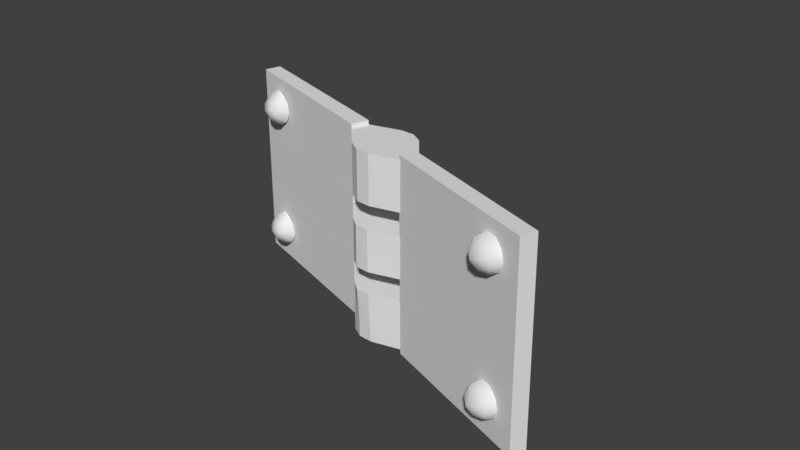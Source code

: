 # Source: dobradi_aeporta.blend  (saved by Blender 2.78.0; exported with 4.5.12 LTS)
import bpy
from mathutils import Matrix  # noqa: F401  (used for matrix-valued properties, if any)

bpy.ops.wm.read_factory_settings(use_empty=True)
scene = bpy.context.scene
scene.name = 'Scene'

# ---- collections
col_collection_1 = bpy.data.collections.new('Collection 1'); scene.collection.children.link(col_collection_1)

# ---- world
world_world = bpy.data.worlds.new('World'); scene.world = world_world
world_world.color = (0.05088, 0.05088, 0.05088)
world_world.use_sun_shadow = False
world_world.sun_shadow_jitter_overblur = 0.0
world_world.cycles.sampling_method = 'MANUAL'

# ---- meshes
me_cube_000 = bpy.data.meshes.new('Cube.000')
me_cube_000.from_pydata([(103.3, 0.6805, 0.9088), (103.3, 0.7383, 1.043), (103.9, 0.6854, 1.126), (103.3, 0.6289, 1.076), (103.3, 0.7225, 1.293), (103.3, 0.6549, 1.313), (102.9, 0.6997, 0.8893), (102.9, 0.66, 0.9012), (102.9, 0.6297, 0.9993), (103.4, 0.6495, 0.9687), (103.4, 0.7137, 0.9494), (102.9, 0.7337, 0.9681), (103.7, 0.6827, 0.9984), (103.7, 0.7167, 1.077), (103.7, 0.6524, 1.097), (102.9, 0.6204, 1.146), (102.9, 0.749, 1.108), (103.7, 0.7074, 1.224), (103.4, 0.7385, 1.175), (103.4, 0.6344, 1.206), (103.7, 0.6676, 1.236), (102.9, 0.7397, 1.254), (103.4, 0.6894, 1.334), (102.9, 0.6357, 1.286), (102.9, 0.7094, 1.353), (102.9, 0.6697, 1.364), (103.3, 0.6805, 2.781), (103.3, 0.7383, 2.915), (103.9, 0.6854, 2.999), (103.3, 0.6289, 2.948), (103.3, 0.7225, 3.165), (103.3, 0.6549, 3.185), (102.9, 0.6997, 2.762), (102.9, 0.66, 2.773), (102.9, 0.6297, 2.872), (103.4, 0.6495, 2.841), (103.4, 0.7137, 2.822), (102.9, 0.7337, 2.84), (103.7, 0.6827, 2.871), (103.7, 0.7167, 2.95), (103.7, 0.6524, 2.969), (102.9, 0.6204, 3.018), (102.9, 0.749, 2.98), (103.7, 0.7074, 3.096), (103.4, 0.7385, 3.047), (103.4, 0.6344, 3.079), (103.7, 0.6676, 3.108), (102.9, 0.7397, 3.127), (103.4, 0.6894, 3.206), (102.9, 0.6357, 3.158), (102.9, 0.7094, 3.225), (102.9, 0.6697, 3.237), (102.0, 0.5496, 0.7057), (102.0, 0.5496, 1.625), (102.0, 1.192, 0.7057), (102.0, 1.192, 1.625), (102.9, 0.5496, 0.7057), (102.9, 0.5496, 1.625), (102.9, 1.192, 0.7057), (102.9, 1.192, 1.625), (102.0, 1.192, 2.547), (102.0, 1.192, 1.628), (102.0, 0.5496, 2.547), (102.0, 0.5496, 1.628), (102.0, 0.5496, 1.464), (102.0, 0.5496, 0.8676), (102.0, 1.192, 0.8676), (102.0, 1.192, 1.464), (102.9, 1.192, 0.8676), (102.9, 1.192, 1.464), (102.9, 0.5496, 0.8676), (102.9, 0.5496, 1.464), (102.9, 0.5496, 1.628), (102.9, 0.5496, 2.547), (102.9, 1.192, 1.628), (102.9, 1.192, 2.547), (102.0, 0.5496, 2.385), (102.0, 0.5496, 1.789), (102.0, 1.192, 1.789), (102.0, 1.192, 2.385), (102.9, 1.192, 1.789), (102.9, 1.192, 2.385), (102.9, 0.5496, 1.789), (102.9, 0.5496, 2.385), (102.0, 1.192, 3.47), (102.0, 1.192, 2.55), (102.0, 0.5496, 3.47), (102.0, 0.5496, 2.55), (102.9, 0.5496, 2.55), (102.9, 0.5496, 3.47), (102.9, 1.192, 2.55), (102.9, 1.192, 3.47), (102.0, 0.5496, 3.308), (102.0, 0.5496, 2.712), (102.0, 1.192, 2.712), (102.0, 1.192, 3.308), (102.9, 1.192, 2.712), (102.9, 1.192, 3.308), (102.9, 0.5496, 2.712), (102.9, 0.5496, 3.308), (102.0, 1.192, 3.308), (102.9, 1.192, 3.308), (102.0, 1.192, 3.415), (102.9, 1.192, 3.415)], [], [(0, 7, 6), (0, 6, 10), (0, 10, 12), (0, 12, 9), (1, 11, 16), (2, 13, 17), (3, 14, 19), (1, 16, 18), (2, 17, 20), (3, 19, 15), (4, 21, 24), (5, 22, 25), (23, 5, 25), (25, 22, 24), (22, 4, 24), (15, 19, 23), (19, 5, 23), (20, 22, 5), (20, 17, 22), (17, 4, 22), (18, 21, 4), (18, 16, 21), (19, 20, 5), (19, 14, 20), (14, 2, 20), (17, 18, 4), (17, 13, 18), (13, 1, 18), (8, 3, 15), (9, 14, 3), (9, 12, 14), (12, 2, 14), (12, 13, 2), (12, 10, 13), (10, 1, 13), (10, 11, 1), (10, 6, 11), (8, 9, 3), (8, 7, 9), (7, 0, 9), (26, 33, 32), (26, 32, 36), (26, 36, 38), (26, 38, 35), (27, 37, 42), (28, 39, 43), (29, 40, 45), (27, 42, 44), (28, 43, 46), (29, 45, 41), (30, 47, 50), (31, 48, 51), (49, 31, 51), (51, 48, 50), (48, 30, 50), (41, 45, 49), (45, 31, 49), (46, 48, 31), (46, 43, 48), (43, 30, 48), (44, 47, 30), (44, 42, 47), (45, 46, 31), (45, 40, 46), (40, 28, 46), (43, 44, 30), (43, 39, 44), (39, 27, 44), (34, 29, 41), (35, 40, 29), (35, 38, 40), (38, 28, 40), (38, 39, 28), (38, 36, 39), (36, 27, 39), (36, 37, 27), (36, 32, 37), (34, 35, 29), (34, 33, 35), (33, 26, 35), (56, 70, 65, 52), (54, 66, 68, 58), (58, 68, 70, 56), (52, 65, 66, 54), (54, 58, 56, 52), (59, 55, 53, 57), (71, 57, 53, 64), (72, 82, 77, 63), (69, 59, 57, 71), (67, 55, 59, 69), (71, 64, 65, 70), (69, 71, 70, 68), (64, 67, 66, 65), (64, 53, 55, 67), (61, 78, 80, 74), (74, 80, 82, 72), (63, 77, 78, 61), (61, 74, 72, 63), (75, 60, 62, 73), (83, 73, 62, 76), (81, 75, 73, 83), (79, 60, 75, 81), (83, 76, 77, 82), (81, 83, 82, 80), (76, 79, 78, 77), (76, 62, 60, 79), (88, 98, 93, 87), (85, 94, 96, 90), (90, 96, 98, 88), (87, 93, 94, 85), (85, 90, 88, 87), (91, 84, 86, 89), (99, 89, 86, 92), (97, 91, 89, 99), (95, 84, 91, 97), (99, 92, 93, 98), (97, 99, 98, 96), (92, 95, 94, 93), (92, 86, 84, 95), (100, 101, 103, 102)])
me_cube_000.polygons.foreach_set('use_smooth', [1, 1, 1, 1, 1, 1, 1, 1, 1, 1, 1, 1, 1, 1, 1, 1, 1, 1, 1, 1, 1, 1, 1, 1, 1, 1, 1, 1, 1, 1, 1, 1, 1, 1, 1, 1, 1, 1, 1, 1, 1, 1, 1, 1, 1, 1, 1, 1, 1, 1, 1, 1, 1, 1, 1, 1, 1, 1, 1, 1, 1, 1, 1, 1, 1, 1, 1, 1, 1, 1, 1, 1, 1, 1, 1, 1, 1, 1, 1, 1, 0, 0, 0, 0, 0, 0, 0, 0, 0, 0, 0, 0, 0, 0, 0, 0, 0, 0, 0, 0, 0, 0, 0, 0, 0, 0, 0, 0, 0, 0, 0, 0, 0, 0, 0, 0, 0, 0, 0, 0])
me_cube_000.use_remesh_preserve_volume = False
me_cube_000.use_remesh_preserve_attributes = False
me_cube_000.use_mirror_vertex_groups = False
me_cube_000.update()
me_cube_001 = bpy.data.meshes.new('Cube.001')
me_cube_001.from_pydata([(102.0, 1.192, 3.308), (102.9, 1.192, 3.308), (102.0, 1.192, 3.308), (102.9, 1.192, 3.308), (110.2, 1.802, 2.754), (110.7, 1.849, 2.887), (110.7, 1.786, 2.973), (109.7, 1.76, 2.923), (110.6, 1.837, 3.137), (110.0, 1.782, 3.16), (110.0, 1.835, 2.733), (109.7, 1.802, 2.747), (109.4, 1.778, 2.846), (110.0, 1.774, 2.816), (110.5, 1.826, 2.794), (110.3, 1.862, 2.811), (110.5, 1.789, 2.845), (110.8, 1.816, 2.922), (110.3, 1.764, 2.944), (109.3, 1.771, 2.993), (110.4, 1.875, 2.95), (110.7, 1.809, 3.07), (110.8, 1.847, 3.019), (109.8, 1.762, 3.054), (110.4, 1.777, 3.083), (110.4, 1.868, 3.097), (110.3, 1.807, 3.179), (109.5, 1.784, 3.132), (110.1, 1.844, 3.196), (109.7, 1.811, 3.21), (110.2, 1.796, 0.8751), (110.7, 1.843, 1.007), (110.7, 1.78, 1.094), (109.7, 1.755, 1.044), (110.6, 1.831, 1.258), (110.0, 1.776, 1.28), (110.0, 1.829, 0.854), (109.7, 1.796, 0.8673), (109.4, 1.772, 0.9665), (110.0, 1.768, 0.9362), (110.5, 1.82, 0.9146), (110.3, 1.856, 0.9316), (110.5, 1.783, 0.9654), (110.8, 1.811, 1.043), (110.3, 1.758, 1.065), (109.3, 1.765, 1.114), (110.4, 1.869, 1.071), (110.7, 1.803, 1.19), (110.8, 1.841, 1.139), (109.9, 1.756, 1.174), (110.4, 1.771, 1.204), (110.4, 1.862, 1.218), (110.3, 1.801, 1.3), (109.5, 1.778, 1.253), (110.1, 1.838, 1.317), (109.8, 1.806, 1.33), (101.8, 1.186, 0.8597), (101.8, 1.188, 1.456), (102.6, 1.149, 0.8615), (102.6, 1.151, 1.457), (101.8, 1.189, 1.781), (101.8, 1.191, 2.377), (102.6, 1.152, 1.783), (102.6, 1.154, 2.379), (101.8, 1.192, 2.704), (101.8, 1.193, 3.3), (102.6, 1.155, 2.706), (102.6, 1.157, 3.302), (104.5, 1.432, 0.6872), (104.5, 1.435, 1.607), (110.2, 1.95, 0.665), (110.2, 1.953, 1.585), (105.3, 1.395, 0.689), (105.3, 1.398, 1.609), (110.9, 1.913, 0.6668), (110.9, 1.916, 1.587), (110.2, 1.956, 2.506), (110.2, 1.953, 1.587), (104.5, 1.437, 2.529), (104.5, 1.435, 1.609), (104.5, 1.434, 1.445), (104.5, 1.432, 0.8491), (110.2, 1.95, 0.8269), (110.2, 1.952, 1.423), (110.9, 1.914, 0.8287), (110.9, 1.916, 1.425), (105.3, 1.396, 0.8509), (105.3, 1.398, 1.447), (105.3, 1.398, 1.611), (105.3, 1.401, 2.531), (110.9, 1.916, 1.589), (110.9, 1.919, 2.508), (104.5, 1.437, 2.367), (104.5, 1.435, 1.771), (110.2, 1.953, 1.749), (110.2, 1.955, 2.345), (110.9, 1.917, 1.75), (110.9, 1.919, 2.346), (105.3, 1.399, 1.773), (105.3, 1.401, 2.369), (110.2, 1.958, 3.429), (110.2, 1.956, 2.509), (104.5, 1.44, 3.451), (104.5, 1.437, 2.532), (105.3, 1.401, 2.534), (105.3, 1.404, 3.453), (110.9, 1.919, 2.511), (110.9, 1.922, 3.431), (104.5, 1.44, 3.29), (104.5, 1.438, 2.694), (110.2, 1.956, 2.671), (110.2, 1.958, 3.267), (110.9, 1.92, 2.673), (110.9, 1.922, 3.269), (105.3, 1.402, 2.695), (105.3, 1.403, 3.291), (105.3, 1.396, 0.8509), (105.3, 1.398, 1.447), (104.5, 1.432, 0.8491), (104.5, 1.434, 1.445), (105.3, 1.399, 1.773), (105.3, 1.401, 2.369), (104.5, 1.435, 1.771), (104.5, 1.437, 2.367), (105.3, 1.402, 2.695), (105.3, 1.404, 3.291), (104.5, 1.438, 2.694), (104.5, 1.44, 3.29), (102.8, 1.394, 2.695), (101.9, 1.311, 2.699), (102.2, 1.361, 2.697), (104.3, 1.2, 2.704), (105.1, 1.28, 2.701), (104.9, 1.232, 2.703), (102.9, 1.397, 3.291), (101.9, 1.311, 3.295), (102.2, 1.362, 3.293), (104.2, 1.2, 3.3), (105.1, 1.281, 3.297), (104.8, 1.234, 3.299), (102.9, 1.391, 1.773), (101.9, 1.308, 1.776), (102.2, 1.358, 1.774), (104.3, 1.197, 1.782), (105.1, 1.277, 1.778), (104.9, 1.23, 1.78), (102.9, 1.394, 2.368), (101.9, 1.308, 2.372), (102.2, 1.359, 2.37), (104.3, 1.197, 2.378), (105.1, 1.278, 2.374), (104.9, 1.231, 2.376), (105.1, 1.278, 1.452), (104.2, 1.195, 1.456), (104.8, 1.229, 1.454), (102.0, 1.31, 1.45), (102.8, 1.39, 1.447), (102.2, 1.357, 1.448), (102.8, 1.387, 0.8508), (101.9, 1.306, 0.8542), (102.2, 1.355, 0.8521), (104.2, 1.192, 0.8599), (105.1, 1.279, 0.8562), (104.8, 1.227, 0.8585), (101.8, 1.193, 3.3), (102.6, 1.157, 3.302), (104.5, 1.44, 3.29), (105.3, 1.404, 3.291), (104.8, 1.234, 3.299), (105.1, 1.281, 3.297), (102.9, 1.397, 3.291), (102.2, 1.362, 3.293), (104.2, 1.2, 3.3), (101.9, 1.311, 3.295), (101.8, 1.194, 3.407), (102.6, 1.157, 3.409), (104.5, 1.44, 3.397), (105.3, 1.404, 3.399), (104.8, 1.234, 3.406), (105.1, 1.281, 3.404), (102.9, 1.397, 3.398), (102.2, 1.362, 3.4), (104.2, 1.201, 3.408), (101.9, 1.311, 3.402), (102.6, 1.149, 0.758), (101.8, 1.185, 0.7562), (105.3, 1.396, 0.7474), (104.5, 1.432, 0.7456), (104.8, 1.227, 0.755), (105.1, 1.278, 0.7527), (104.2, 1.192, 0.7564), (102.8, 1.387, 0.7472), (102.2, 1.354, 0.7486), (101.9, 1.306, 0.7507)], [], [(0, 1, 3, 2), (4, 11, 10), (4, 10, 14), (4, 14, 16), (4, 16, 13), (5, 15, 20), (6, 17, 21), (7, 18, 23), (5, 20, 22), (6, 21, 24), (7, 23, 19), (8, 25, 28), (9, 26, 29), (27, 9, 29), (29, 26, 28), (26, 8, 28), (19, 23, 27), (23, 9, 27), (24, 26, 9), (24, 21, 26), (21, 8, 26), (22, 25, 8), (22, 20, 25), (23, 24, 9), (23, 18, 24), (18, 6, 24), (21, 22, 8), (21, 17, 22), (17, 5, 22), (12, 7, 19), (13, 18, 7), (13, 16, 18), (16, 6, 18), (16, 17, 6), (16, 14, 17), (14, 5, 17), (14, 15, 5), (14, 10, 15), (12, 13, 7), (12, 11, 13), (11, 4, 13), (30, 37, 36), (30, 36, 40), (30, 40, 42), (30, 42, 39), (31, 41, 46), (32, 43, 47), (33, 44, 49), (31, 46, 48), (32, 47, 50), (33, 49, 45), (34, 51, 54), (35, 52, 55), (53, 35, 55), (55, 52, 54), (52, 34, 54), (45, 49, 53), (49, 35, 53), (50, 52, 35), (50, 47, 52), (47, 34, 52), (48, 51, 34), (48, 46, 51), (49, 50, 35), (49, 44, 50), (44, 32, 50), (47, 48, 34), (47, 43, 48), (43, 31, 48), (38, 33, 45), (39, 44, 33), (39, 42, 44), (42, 32, 44), (42, 43, 32), (42, 40, 43), (40, 31, 43), (40, 41, 31), (40, 36, 41), (38, 39, 33), (38, 37, 39), (37, 30, 39), (64, 65, 135, 129), (59, 58, 161, 153), (60, 61, 147, 141), (72, 86, 81, 68), (70, 82, 84, 74), (74, 84, 86, 72), (68, 81, 82, 70), (70, 74, 72, 68), (75, 71, 69, 73), (87, 73, 69, 80), (88, 98, 93, 79), (85, 75, 73, 87), (83, 71, 75, 85), (87, 80, 81, 86), (85, 87, 86, 84), (83, 85, 84, 82), (80, 83, 82, 81), (80, 69, 71, 83), (77, 94, 96, 90), (90, 96, 98, 88), (79, 93, 94, 77), (77, 90, 88, 79), (91, 76, 78, 89), (99, 89, 78, 92), (97, 91, 89, 99), (95, 76, 91, 97), (99, 92, 93, 98), (97, 99, 98, 96), (95, 97, 96, 94), (92, 95, 94, 93), (92, 78, 76, 95), (104, 114, 109, 103), (101, 110, 112, 106), (106, 112, 114, 104), (103, 109, 110, 101), (101, 106, 104, 103), (107, 100, 102, 105), (115, 105, 102, 108), (113, 107, 105, 115), (111, 100, 107, 113), (115, 108, 109, 114), (113, 115, 114, 112), (111, 113, 112, 110), (108, 111, 110, 109), (108, 102, 100, 111), (119, 117, 116, 118), (123, 121, 120, 122), (127, 125, 124, 126), (160, 158, 191, 192), (62, 60, 141, 143), (63, 62, 143, 149), (66, 64, 129, 131), (56, 57, 155, 159), (156, 152, 117, 119), (67, 66, 131, 137), (57, 59, 153, 155), (144, 140, 122, 120), (135, 65, 164, 173), (136, 135, 173, 171), (128, 134, 127, 126), (138, 132, 124, 125), (146, 150, 121, 123), (61, 63, 149, 147), (140, 146, 123, 122), (150, 144, 120, 121), (152, 162, 116, 117), (56, 159, 193, 185), (158, 156, 119, 118), (138, 125, 167, 169), (125, 127, 166, 167), (132, 138, 139, 133), (133, 139, 137, 131), (134, 128, 130, 136), (136, 130, 129, 135), (128, 132, 133, 130), (130, 133, 131, 129), (150, 146, 148, 151), (151, 148, 147, 149), (144, 150, 151, 145), (145, 151, 149, 143), (146, 140, 142, 148), (148, 142, 141, 147), (140, 144, 145, 142), (142, 145, 143, 141), (162, 152, 154, 163), (163, 154, 153, 161), (156, 158, 160, 157), (157, 160, 159, 155), (118, 116, 186, 187), (159, 160, 192, 193), (152, 156, 157, 154), (154, 157, 155, 153), (132, 128, 126, 124), (166, 170, 180, 176), (172, 168, 178, 182), (173, 164, 174, 183), (168, 169, 179, 178), (134, 136, 171, 170), (67, 137, 172, 165), (127, 134, 170, 166), (139, 138, 169, 168), (137, 139, 168, 172), (180, 179, 177, 176), (174, 175, 182, 183), (179, 180, 181, 178), (178, 181, 183, 182), (171, 173, 183, 181), (170, 171, 181, 180), (169, 167, 177, 179), (167, 166, 176, 177), (165, 172, 182, 175), (184, 185, 193, 190), (189, 191, 187, 186), (191, 189, 188, 192), (192, 188, 190, 193), (116, 162, 189, 186), (58, 56, 185, 184), (162, 163, 188, 189), (163, 161, 190, 188), (158, 118, 187, 191), (161, 58, 184, 190)])
me_cube_001.polygons.foreach_set('use_smooth', [0, 1, 1, 1, 1, 1, 1, 1, 1, 1, 1, 1, 1, 1, 1, 1, 1, 1, 1, 1, 1, 1, 1, 1, 1, 1, 1, 1, 1, 1, 1, 1, 1, 1, 1, 1, 1, 1, 1, 1, 1, 1, 1, 1, 1, 1, 1, 1, 1, 1, 1, 1, 1, 1, 1, 1, 1, 1, 1, 1, 1, 1, 1, 1, 1, 1, 1, 1, 1, 1, 1, 1, 1, 1, 1, 1, 1, 1, 1, 1, 1, 0, 0, 0, 0, 0, 0, 0, 0, 0, 0, 0, 0, 0, 0, 0, 0, 0, 0, 0, 0, 0, 0, 0, 0, 0, 0, 0, 0, 0, 0, 0, 0, 0, 0, 0, 0, 0, 0, 0, 0, 0, 0, 0, 0, 0, 0, 0, 0, 0, 0, 0, 0, 0, 0, 0, 0, 0, 0, 0, 0, 0, 0, 0, 0, 0, 0, 0, 0, 0, 0, 0, 0, 0, 0, 0, 0, 0, 0, 0, 0, 0, 0, 0, 0, 0, 0, 0, 0, 0, 0, 0, 0, 0, 0, 0, 0, 0, 0, 0, 0, 0, 0, 0, 0, 0, 0, 0, 0, 0, 0, 0, 0, 0, 0, 0, 0, 0, 0, 0, 0, 0])
me_cube_001.use_remesh_preserve_volume = False
me_cube_001.use_remesh_preserve_attributes = False
me_cube_001.use_mirror_vertex_groups = False
me_cube_001.update()

# ---- objects
ob_dobradica1_001 = bpy.data.objects.new('dobradica1.001', me_cube_000)
ob_dobradica1 = bpy.data.objects.new('dobradica1', me_cube_001)

# ---- transforms, parenting, visibility, modifiers, constraints
ob_dobradica1_001.location = (0.3046, 0.5193, 1.362)
ob_dobradica1_001.rotation_euler = (0.01199, -3.141, 1.217)
ob_dobradica1_001.scale = (0.005723, 0.08545, 0.02256)
ob_dobradica1_001.lineart.crease_threshold = 0.0
ob_dobradica1.location = (0.5389, 0.2675, 1.362)
ob_dobradica1.rotation_euler = (0.01199, -3.141, 0.6277)
ob_dobradica1.scale = (0.005723, 0.08545, 0.02256)
ob_dobradica1.lineart.crease_threshold = 0.0

# ---- collection membership
col_collection_1.objects.link(ob_dobradica1_001)
col_collection_1.objects.link(ob_dobradica1)

# ---- scene / render settings (as saved in the file)
scene.frame_start = 1; scene.frame_end = 250; scene.frame_set(1)
scene.render.engine = 'BLENDER_EEVEE_NEXT'
scene.render.resolution_percentage = 50
scene.render.dither_intensity = 0.0
scene.cycles.use_denoising = False
scene.cycles.samples = 128
scene.cycles.sampling_pattern = 'TABULATED_SOBOL'
scene.cycles.light_sampling_threshold = 0.0
scene.cycles.use_adaptive_sampling = False
scene.cycles.use_light_tree = False
scene.cycles.blur_glossy = 0.0
scene.cycles.sample_clamp_indirect = 0.0
scene.view_settings.view_transform = 'Standard'
bpy.context.view_layer.update()

# ---- added for rendering (the .blend has no active camera and no usable light): camera, sun
cam_auto = bpy.data.cameras.new('AutoCamera')
cam_auto.lens = 50.0
cam_auto.sensor_width = 36.0
cam_auto.clip_end = 1000.0
ob_auto_camera = bpy.data.objects.new('AutoCamera', cam_auto)
scene.collection.objects.link(ob_auto_camera)
ob_auto_camera.location = (0.178183, -0.205061, 1.46254)
ob_auto_camera.rotation_euler = (1.09748, -7.21219e-08, 0.694738)
scene.camera = ob_auto_camera
light_auto_sun = bpy.data.lights.new('AutoSun', 'SUN')
light_auto_sun.energy = 3.0
light_auto_sun.angle = 0.0523599
ob_auto_sun = bpy.data.objects.new('AutoSun', light_auto_sun)
scene.collection.objects.link(ob_auto_sun)
ob_auto_sun.rotation_euler = (0.872665, 0.174533, 0.523599)
bpy.context.view_layer.update()

